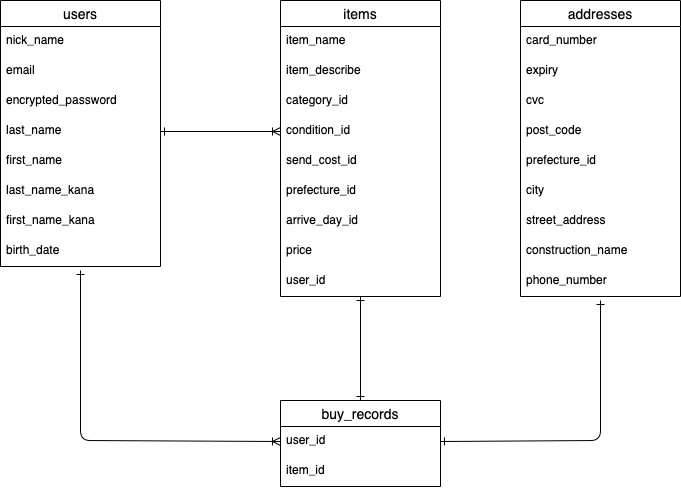

The diagram above was exported from draw.io. Its source (the exported page's mxGraphModel, read from the mxfile embedded in the PNG):
<mxGraphModel dx="887" dy="566" grid="1" gridSize="10" guides="1" tooltips="1" connect="1" arrows="1" fold="1" page="1" pageScale="1" pageWidth="827" pageHeight="1169" math="0" shadow="0">
  <root>
    <mxCell id="0" />
    <mxCell id="1" parent="0" />
    <mxCell id="2" value="users" style="swimlane;fontStyle=0;childLayout=stackLayout;horizontal=1;startSize=26;horizontalStack=0;resizeParent=1;resizeParentMax=0;resizeLast=0;collapsible=1;marginBottom=0;align=center;fontSize=14;" parent="1" vertex="1">
      <mxGeometry x="40" y="40" width="160" height="266" as="geometry" />
    </mxCell>
    <mxCell id="3" value="nick_name" style="text;strokeColor=none;fillColor=none;spacingLeft=4;spacingRight=4;overflow=hidden;rotatable=0;points=[[0,0.5],[1,0.5]];portConstraint=eastwest;fontSize=12;" parent="2" vertex="1">
      <mxGeometry y="26" width="160" height="30" as="geometry" />
    </mxCell>
    <mxCell id="4" value="email" style="text;strokeColor=none;fillColor=none;spacingLeft=4;spacingRight=4;overflow=hidden;rotatable=0;points=[[0,0.5],[1,0.5]];portConstraint=eastwest;fontSize=12;" parent="2" vertex="1">
      <mxGeometry y="56" width="160" height="30" as="geometry" />
    </mxCell>
    <mxCell id="5" value="encrypted_password" style="text;strokeColor=none;fillColor=none;spacingLeft=4;spacingRight=4;overflow=hidden;rotatable=0;points=[[0,0.5],[1,0.5]];portConstraint=eastwest;fontSize=12;" parent="2" vertex="1">
      <mxGeometry y="86" width="160" height="30" as="geometry" />
    </mxCell>
    <mxCell id="9" value="last_name" style="text;strokeColor=none;fillColor=none;spacingLeft=4;spacingRight=4;overflow=hidden;rotatable=0;points=[[0,0.5],[1,0.5]];portConstraint=eastwest;fontSize=12;" parent="2" vertex="1">
      <mxGeometry y="116" width="160" height="30" as="geometry" />
    </mxCell>
    <mxCell id="60" value="first_name" style="text;strokeColor=none;fillColor=none;spacingLeft=4;spacingRight=4;overflow=hidden;rotatable=0;points=[[0,0.5],[1,0.5]];portConstraint=eastwest;fontSize=12;" vertex="1" parent="2">
      <mxGeometry y="146" width="160" height="30" as="geometry" />
    </mxCell>
    <mxCell id="61" value="last_name_kana" style="text;strokeColor=none;fillColor=none;spacingLeft=4;spacingRight=4;overflow=hidden;rotatable=0;points=[[0,0.5],[1,0.5]];portConstraint=eastwest;fontSize=12;" vertex="1" parent="2">
      <mxGeometry y="176" width="160" height="30" as="geometry" />
    </mxCell>
    <mxCell id="62" value="first_name_kana" style="text;strokeColor=none;fillColor=none;spacingLeft=4;spacingRight=4;overflow=hidden;rotatable=0;points=[[0,0.5],[1,0.5]];portConstraint=eastwest;fontSize=12;" vertex="1" parent="2">
      <mxGeometry y="206" width="160" height="30" as="geometry" />
    </mxCell>
    <mxCell id="40" value="birth_date" style="text;strokeColor=none;fillColor=none;spacingLeft=4;spacingRight=4;overflow=hidden;rotatable=0;points=[[0,0.5],[1,0.5]];portConstraint=eastwest;fontSize=12;" parent="2" vertex="1">
      <mxGeometry y="236" width="160" height="30" as="geometry" />
    </mxCell>
    <mxCell id="14" value="items" style="swimlane;fontStyle=0;childLayout=stackLayout;horizontal=1;startSize=26;horizontalStack=0;resizeParent=1;resizeParentMax=0;resizeLast=0;collapsible=1;marginBottom=0;align=center;fontSize=14;" parent="1" vertex="1">
      <mxGeometry x="320" y="40" width="160" height="296" as="geometry" />
    </mxCell>
    <mxCell id="15" value="item_name" style="text;strokeColor=none;fillColor=none;spacingLeft=4;spacingRight=4;overflow=hidden;rotatable=0;points=[[0,0.5],[1,0.5]];portConstraint=eastwest;fontSize=12;" parent="14" vertex="1">
      <mxGeometry y="26" width="160" height="30" as="geometry" />
    </mxCell>
    <mxCell id="17" value="item_describe" style="text;strokeColor=none;fillColor=none;spacingLeft=4;spacingRight=4;overflow=hidden;rotatable=0;points=[[0,0.5],[1,0.5]];portConstraint=eastwest;fontSize=12;" parent="14" vertex="1">
      <mxGeometry y="56" width="160" height="30" as="geometry" />
    </mxCell>
    <mxCell id="43" value="category_id" style="text;strokeColor=none;fillColor=none;spacingLeft=4;spacingRight=4;overflow=hidden;rotatable=0;points=[[0,0.5],[1,0.5]];portConstraint=eastwest;fontSize=12;" parent="14" vertex="1">
      <mxGeometry y="86" width="160" height="30" as="geometry" />
    </mxCell>
    <mxCell id="44" value="condition_id" style="text;strokeColor=none;fillColor=none;spacingLeft=4;spacingRight=4;overflow=hidden;rotatable=0;points=[[0,0.5],[1,0.5]];portConstraint=eastwest;fontSize=12;" parent="14" vertex="1">
      <mxGeometry y="116" width="160" height="30" as="geometry" />
    </mxCell>
    <mxCell id="46" value="send_cost_id" style="text;strokeColor=none;fillColor=none;spacingLeft=4;spacingRight=4;overflow=hidden;rotatable=0;points=[[0,0.5],[1,0.5]];portConstraint=eastwest;fontSize=12;" parent="14" vertex="1">
      <mxGeometry y="146" width="160" height="30" as="geometry" />
    </mxCell>
    <mxCell id="48" value="prefecture_id" style="text;strokeColor=none;fillColor=none;spacingLeft=4;spacingRight=4;overflow=hidden;rotatable=0;points=[[0,0.5],[1,0.5]];portConstraint=eastwest;fontSize=12;" parent="14" vertex="1">
      <mxGeometry y="176" width="160" height="30" as="geometry" />
    </mxCell>
    <mxCell id="47" value="arrive_day_id" style="text;strokeColor=none;fillColor=none;spacingLeft=4;spacingRight=4;overflow=hidden;rotatable=0;points=[[0,0.5],[1,0.5]];portConstraint=eastwest;fontSize=12;" parent="14" vertex="1">
      <mxGeometry y="206" width="160" height="30" as="geometry" />
    </mxCell>
    <mxCell id="16" value="price" style="text;strokeColor=none;fillColor=none;spacingLeft=4;spacingRight=4;overflow=hidden;rotatable=0;points=[[0,0.5],[1,0.5]];portConstraint=eastwest;fontSize=12;" parent="14" vertex="1">
      <mxGeometry y="236" width="160" height="30" as="geometry" />
    </mxCell>
    <mxCell id="71" value="user_id" style="text;strokeColor=none;fillColor=none;spacingLeft=4;spacingRight=4;overflow=hidden;rotatable=0;points=[[0,0.5],[1,0.5]];portConstraint=eastwest;fontSize=12;" vertex="1" parent="14">
      <mxGeometry y="266" width="160" height="30" as="geometry" />
    </mxCell>
    <mxCell id="80" style="edgeStyle=none;html=1;exitX=0.5;exitY=0;exitDx=0;exitDy=0;startArrow=ERone;startFill=0;endArrow=ERone;endFill=0;" edge="1" parent="1" source="23" target="71">
      <mxGeometry relative="1" as="geometry" />
    </mxCell>
    <mxCell id="23" value="buy_records" style="swimlane;fontStyle=0;childLayout=stackLayout;horizontal=1;startSize=26;horizontalStack=0;resizeParent=1;resizeParentMax=0;resizeLast=0;collapsible=1;marginBottom=0;align=center;fontSize=14;" parent="1" vertex="1">
      <mxGeometry x="320" y="440" width="160" height="86" as="geometry" />
    </mxCell>
    <mxCell id="24" value="user_id" style="text;strokeColor=none;fillColor=none;spacingLeft=4;spacingRight=4;overflow=hidden;rotatable=0;points=[[0,0.5],[1,0.5]];portConstraint=eastwest;fontSize=12;" parent="23" vertex="1">
      <mxGeometry y="26" width="160" height="30" as="geometry" />
    </mxCell>
    <mxCell id="25" value="item_id" style="text;strokeColor=none;fillColor=none;spacingLeft=4;spacingRight=4;overflow=hidden;rotatable=0;points=[[0,0.5],[1,0.5]];portConstraint=eastwest;fontSize=12;" parent="23" vertex="1">
      <mxGeometry y="56" width="160" height="30" as="geometry" />
    </mxCell>
    <mxCell id="27" value="addresses" style="swimlane;fontStyle=0;childLayout=stackLayout;horizontal=1;startSize=26;horizontalStack=0;resizeParent=1;resizeParentMax=0;resizeLast=0;collapsible=1;marginBottom=0;align=center;fontSize=14;" parent="1" vertex="1">
      <mxGeometry x="560" y="40" width="160" height="296" as="geometry" />
    </mxCell>
    <mxCell id="72" value="card_number" style="text;strokeColor=none;fillColor=none;spacingLeft=4;spacingRight=4;overflow=hidden;rotatable=0;points=[[0,0.5],[1,0.5]];portConstraint=eastwest;fontSize=12;" vertex="1" parent="27">
      <mxGeometry y="26" width="160" height="30" as="geometry" />
    </mxCell>
    <mxCell id="73" value="expiry" style="text;strokeColor=none;fillColor=none;spacingLeft=4;spacingRight=4;overflow=hidden;rotatable=0;points=[[0,0.5],[1,0.5]];portConstraint=eastwest;fontSize=12;" vertex="1" parent="27">
      <mxGeometry y="56" width="160" height="30" as="geometry" />
    </mxCell>
    <mxCell id="74" value="cvc" style="text;strokeColor=none;fillColor=none;spacingLeft=4;spacingRight=4;overflow=hidden;rotatable=0;points=[[0,0.5],[1,0.5]];portConstraint=eastwest;fontSize=12;" vertex="1" parent="27">
      <mxGeometry y="86" width="160" height="30" as="geometry" />
    </mxCell>
    <mxCell id="30" value="post_code" style="text;strokeColor=none;fillColor=none;spacingLeft=4;spacingRight=4;overflow=hidden;rotatable=0;points=[[0,0.5],[1,0.5]];portConstraint=eastwest;fontSize=12;" parent="27" vertex="1">
      <mxGeometry y="116" width="160" height="30" as="geometry" />
    </mxCell>
    <mxCell id="49" value="prefecture_id" style="text;strokeColor=none;fillColor=none;spacingLeft=4;spacingRight=4;overflow=hidden;rotatable=0;points=[[0,0.5],[1,0.5]];portConstraint=eastwest;fontSize=12;" parent="27" vertex="1">
      <mxGeometry y="146" width="160" height="30" as="geometry" />
    </mxCell>
    <mxCell id="75" value="city" style="text;strokeColor=none;fillColor=none;spacingLeft=4;spacingRight=4;overflow=hidden;rotatable=0;points=[[0,0.5],[1,0.5]];portConstraint=eastwest;fontSize=12;" vertex="1" parent="27">
      <mxGeometry y="176" width="160" height="30" as="geometry" />
    </mxCell>
    <mxCell id="51" value="street_address" style="text;strokeColor=none;fillColor=none;spacingLeft=4;spacingRight=4;overflow=hidden;rotatable=0;points=[[0,0.5],[1,0.5]];portConstraint=eastwest;fontSize=12;" parent="27" vertex="1">
      <mxGeometry y="206" width="160" height="30" as="geometry" />
    </mxCell>
    <mxCell id="50" value="construction_name" style="text;strokeColor=none;fillColor=none;spacingLeft=4;spacingRight=4;overflow=hidden;rotatable=0;points=[[0,0.5],[1,0.5]];portConstraint=eastwest;fontSize=12;" parent="27" vertex="1">
      <mxGeometry y="236" width="160" height="30" as="geometry" />
    </mxCell>
    <mxCell id="52" value="phone_number" style="text;strokeColor=none;fillColor=none;spacingLeft=4;spacingRight=4;overflow=hidden;rotatable=0;points=[[0,0.5],[1,0.5]];portConstraint=eastwest;fontSize=12;" parent="27" vertex="1">
      <mxGeometry y="266" width="160" height="30" as="geometry" />
    </mxCell>
    <mxCell id="67" style="edgeStyle=none;html=1;exitX=1;exitY=0.5;exitDx=0;exitDy=0;entryX=0;entryY=0.5;entryDx=0;entryDy=0;endArrow=ERoneToMany;endFill=0;startArrow=ERone;startFill=0;" edge="1" parent="1" source="9" target="44">
      <mxGeometry relative="1" as="geometry" />
    </mxCell>
    <mxCell id="79" style="edgeStyle=none;html=1;exitX=0;exitY=0.5;exitDx=0;exitDy=0;startArrow=ERoneToMany;startFill=0;endArrow=ERone;endFill=0;" edge="1" parent="1" source="24">
      <mxGeometry relative="1" as="geometry">
        <mxPoint x="120" y="310" as="targetPoint" />
        <Array as="points">
          <mxPoint x="120" y="480" />
        </Array>
      </mxGeometry>
    </mxCell>
    <mxCell id="81" style="edgeStyle=none;html=1;exitX=1;exitY=0.5;exitDx=0;exitDy=0;entryX=0.5;entryY=1.133;entryDx=0;entryDy=0;entryPerimeter=0;startArrow=ERone;startFill=0;endArrow=ERone;endFill=0;" edge="1" parent="1" source="24" target="52">
      <mxGeometry relative="1" as="geometry">
        <Array as="points">
          <mxPoint x="640" y="480" />
        </Array>
      </mxGeometry>
    </mxCell>
  </root>
</mxGraphModel>